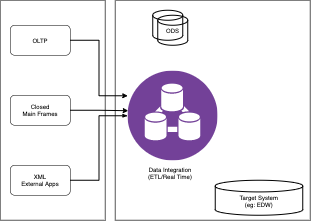

The diagram above was exported from draw.io. Its source (the exported page's mxGraphModel, read from the mxfile embedded in the PNG):
<mxGraphModel dx="1032" dy="618" grid="1" gridSize="10" guides="1" tooltips="1" connect="1" arrows="1" fold="1" page="1" pageScale="1" pageWidth="1169" pageHeight="827" math="0" shadow="0">
  <root>
    <mxCell id="0" />
    <mxCell id="1" parent="0" />
    <mxCell id="iKkboioJrwjUS6eE_zU4-64" style="edgeStyle=orthogonalEdgeStyle;rounded=0;orthogonalLoop=1;jettySize=auto;html=1;entryX=0;entryY=0.278;entryDx=0;entryDy=0;entryPerimeter=0;fontColor=#000000;strokeColor=#000000;strokeWidth=2;" edge="1" parent="1" source="iKkboioJrwjUS6eE_zU4-50" target="iKkboioJrwjUS6eE_zU4-60">
      <mxGeometry relative="1" as="geometry" />
    </mxCell>
    <mxCell id="iKkboioJrwjUS6eE_zU4-63" style="edgeStyle=orthogonalEdgeStyle;rounded=0;orthogonalLoop=1;jettySize=auto;html=1;entryX=0.006;entryY=0.444;entryDx=0;entryDy=0;entryPerimeter=0;fontColor=#000000;strokeColor=#000000;strokeWidth=2;" edge="1" parent="1" source="iKkboioJrwjUS6eE_zU4-56" target="iKkboioJrwjUS6eE_zU4-60">
      <mxGeometry relative="1" as="geometry" />
    </mxCell>
    <mxCell id="iKkboioJrwjUS6eE_zU4-62" style="edgeStyle=orthogonalEdgeStyle;rounded=0;orthogonalLoop=1;jettySize=auto;html=1;fontColor=#000000;strokeColor=#000000;strokeWidth=2;entryX=1;entryY=0.5;entryDx=0;entryDy=0;endArrow=none;endFill=0;startArrow=classicThin;startFill=1;" edge="1" parent="1" source="iKkboioJrwjUS6eE_zU4-60" target="iKkboioJrwjUS6eE_zU4-58">
      <mxGeometry relative="1" as="geometry" />
    </mxCell>
    <mxCell id="iKkboioJrwjUS6eE_zU4-82" value="" style="group" vertex="1" connectable="0" parent="1">
      <mxGeometry x="20" y="100" width="210" height="440" as="geometry" />
    </mxCell>
    <mxCell id="iKkboioJrwjUS6eE_zU4-81" value="" style="whiteSpace=wrap;html=1;rounded=0;labelBackgroundColor=none;fontColor=#000000;fillColor=none;align=left;" vertex="1" parent="iKkboioJrwjUS6eE_zU4-82">
      <mxGeometry width="210" height="440" as="geometry" />
    </mxCell>
    <mxCell id="iKkboioJrwjUS6eE_zU4-50" value="OLTP" style="rounded=1;whiteSpace=wrap;html=1;labelBackgroundColor=none;fontColor=#000000;align=center;fillColor=none;" vertex="1" parent="iKkboioJrwjUS6eE_zU4-82">
      <mxGeometry x="20" y="50" width="120" height="60" as="geometry" />
    </mxCell>
    <mxCell id="iKkboioJrwjUS6eE_zU4-56" value="Closed&lt;br&gt;Main Frames" style="rounded=1;whiteSpace=wrap;html=1;labelBackgroundColor=none;fontColor=#000000;align=center;fillColor=none;" vertex="1" parent="iKkboioJrwjUS6eE_zU4-82">
      <mxGeometry x="20" y="190" width="120" height="60" as="geometry" />
    </mxCell>
    <mxCell id="iKkboioJrwjUS6eE_zU4-58" value="XML&lt;br&gt;External Apps" style="rounded=1;whiteSpace=wrap;html=1;labelBackgroundColor=none;fontColor=#000000;align=center;fillColor=none;" vertex="1" parent="iKkboioJrwjUS6eE_zU4-82">
      <mxGeometry x="20" y="330" width="120" height="60" as="geometry" />
    </mxCell>
    <mxCell id="iKkboioJrwjUS6eE_zU4-60" value="" style="aspect=fixed;perimeter=ellipsePerimeter;html=1;align=center;shadow=0;dashed=0;fontColor=#4277BB;labelBackgroundColor=#ffffff;fontSize=12;spacingTop=3;image;image=img/lib/ibm/analytics/data_integration.svg;rounded=0;fillColor=none;" vertex="1" parent="1">
      <mxGeometry x="275" y="241" width="180" height="180" as="geometry" />
    </mxCell>
    <mxCell id="iKkboioJrwjUS6eE_zU4-65" value="Data Integration&lt;br&gt;(ETL/Real Time)" style="text;html=1;strokeColor=none;fillColor=none;align=center;verticalAlign=middle;whiteSpace=wrap;rounded=0;labelBackgroundColor=none;fontColor=#000000;" vertex="1" parent="1">
      <mxGeometry x="290" y="430" width="140" height="30" as="geometry" />
    </mxCell>
    <mxCell id="iKkboioJrwjUS6eE_zU4-66" value="" style="strokeWidth=2;html=1;shape=mxgraph.flowchart.database;whiteSpace=wrap;rounded=0;labelBackgroundColor=none;fontColor=#000000;fillColor=none;align=left;" vertex="1" parent="1">
      <mxGeometry x="325" y="120" width="60" height="60" as="geometry" />
    </mxCell>
    <mxCell id="iKkboioJrwjUS6eE_zU4-67" value="ODS" style="strokeWidth=2;html=1;shape=mxgraph.flowchart.database;whiteSpace=wrap;rounded=0;labelBackgroundColor=none;fontColor=#000000;fillColor=none;align=center;" vertex="1" parent="1">
      <mxGeometry x="335" y="130" width="60" height="60" as="geometry" />
    </mxCell>
    <mxCell id="iKkboioJrwjUS6eE_zU4-72" value="" style="whiteSpace=wrap;html=1;rounded=0;labelBackgroundColor=none;fontColor=#000000;fillColor=none;align=left;" vertex="1" parent="1">
      <mxGeometry x="250" y="100" width="390" height="440" as="geometry" />
    </mxCell>
    <mxCell id="iKkboioJrwjUS6eE_zU4-70" value="&lt;div&gt;&lt;span&gt;&lt;br&gt;&lt;/span&gt;&lt;/div&gt;&lt;div&gt;&lt;span&gt;Target System&lt;/span&gt;&lt;/div&gt;&lt;div&gt;&lt;span&gt;(eg: EDW)&lt;/span&gt;&lt;/div&gt;" style="strokeWidth=2;html=1;shape=mxgraph.flowchart.database;whiteSpace=wrap;rounded=0;labelBackgroundColor=none;fontColor=#000000;fillColor=none;align=center;" vertex="1" parent="1">
      <mxGeometry x="450" y="460" width="175" height="70" as="geometry" />
    </mxCell>
  </root>
</mxGraphModel>